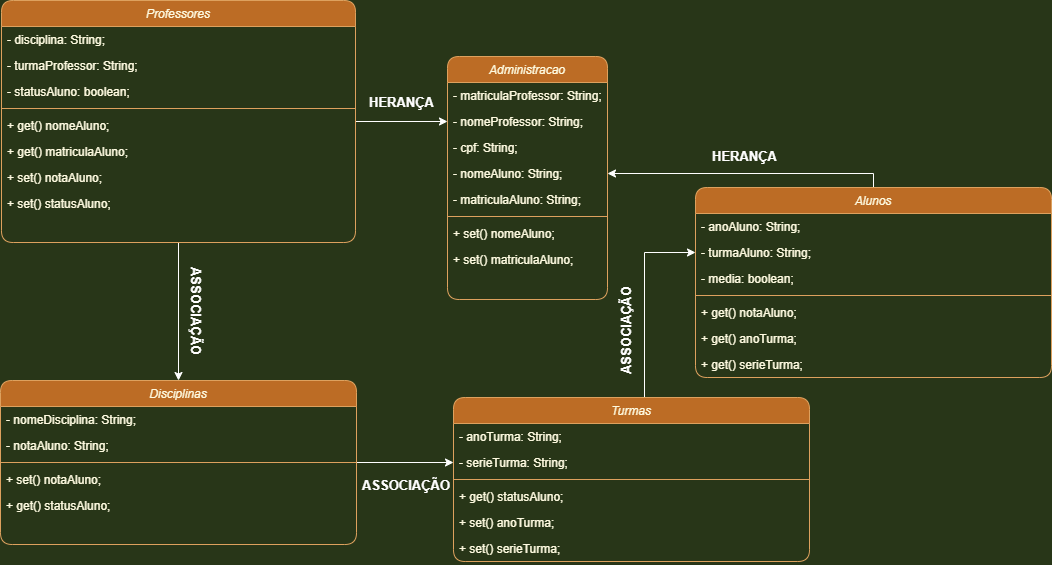

The diagram above was exported from draw.io. Its source (the exported page's mxGraphModel, read from the mxfile embedded in the PNG):
<mxGraphModel dx="2932" dy="1690" grid="0" gridSize="10" guides="1" tooltips="1" connect="1" arrows="1" fold="1" page="1" pageScale="1" pageWidth="827" pageHeight="1169" background="#283618" math="0" shadow="0">
  <root>
    <mxCell id="WIyWlLk6GJQsqaUBKTNV-0" />
    <mxCell id="WIyWlLk6GJQsqaUBKTNV-1" parent="WIyWlLk6GJQsqaUBKTNV-0" />
    <mxCell id="Mx4fSCv9mrIWnhOVtnkE-0" style="edgeStyle=orthogonalEdgeStyle;rounded=0;orthogonalLoop=1;jettySize=auto;html=1;entryX=1;entryY=0.5;entryDx=0;entryDy=0;strokeColor=#FFFFFF;" parent="WIyWlLk6GJQsqaUBKTNV-1" source="UcndkOuoSvSEWGyIL7Ip-1" target="gCMJ6l4LGhb7Wu5j5Pb6-12" edge="1">
      <mxGeometry relative="1" as="geometry">
        <Array as="points">
          <mxPoint x="-74" y="-22" />
        </Array>
      </mxGeometry>
    </mxCell>
    <mxCell id="UcndkOuoSvSEWGyIL7Ip-1" value="Alunos" style="swimlane;fontStyle=2;align=center;verticalAlign=top;childLayout=stackLayout;horizontal=1;startSize=26;horizontalStack=0;resizeParent=1;resizeLast=0;collapsible=1;marginBottom=0;rounded=1;shadow=0;strokeWidth=1;fillColor=#BC6C25;strokeColor=#DDA15E;fontColor=#FEFAE0;" parent="WIyWlLk6GJQsqaUBKTNV-1" vertex="1">
      <mxGeometry x="-252" y="-8" width="356" height="190" as="geometry">
        <mxRectangle x="230" y="140" width="160" height="26" as="alternateBounds" />
      </mxGeometry>
    </mxCell>
    <mxCell id="UcndkOuoSvSEWGyIL7Ip-2" value="- anoAluno: String;" style="text;align=left;verticalAlign=top;spacingLeft=4;spacingRight=4;overflow=hidden;rotatable=0;points=[[0,0.5],[1,0.5]];portConstraint=eastwest;fontColor=#FEFAE0;rounded=1;" parent="UcndkOuoSvSEWGyIL7Ip-1" vertex="1">
      <mxGeometry y="26" width="356" height="26" as="geometry" />
    </mxCell>
    <mxCell id="UcndkOuoSvSEWGyIL7Ip-3" value="- turmaAluno: String;" style="text;align=left;verticalAlign=top;spacingLeft=4;spacingRight=4;overflow=hidden;rotatable=0;points=[[0,0.5],[1,0.5]];portConstraint=eastwest;rounded=1;shadow=0;html=0;fontColor=#FEFAE0;" parent="UcndkOuoSvSEWGyIL7Ip-1" vertex="1">
      <mxGeometry y="52" width="356" height="26" as="geometry" />
    </mxCell>
    <mxCell id="cDTNxk8YtJJFa1hnar5z-7" value="- media: boolean;" style="text;align=left;verticalAlign=top;spacingLeft=4;spacingRight=4;overflow=hidden;rotatable=0;points=[[0,0.5],[1,0.5]];portConstraint=eastwest;rounded=1;shadow=0;html=0;fontColor=#FEFAE0;" parent="UcndkOuoSvSEWGyIL7Ip-1" vertex="1">
      <mxGeometry y="78" width="356" height="26" as="geometry" />
    </mxCell>
    <mxCell id="UcndkOuoSvSEWGyIL7Ip-6" value="" style="line;html=1;strokeWidth=1;align=left;verticalAlign=middle;spacingTop=-1;spacingLeft=3;spacingRight=3;rotatable=0;labelPosition=right;points=[];portConstraint=eastwest;labelBackgroundColor=#283618;fillColor=#BC6C25;strokeColor=#DDA15E;fontColor=#FEFAE0;rounded=1;" parent="UcndkOuoSvSEWGyIL7Ip-1" vertex="1">
      <mxGeometry y="104" width="356" height="8" as="geometry" />
    </mxCell>
    <mxCell id="UcndkOuoSvSEWGyIL7Ip-7" value="+ get() notaAluno;" style="text;align=left;verticalAlign=top;spacingLeft=4;spacingRight=4;overflow=hidden;rotatable=0;points=[[0,0.5],[1,0.5]];portConstraint=eastwest;fontColor=#FEFAE0;rounded=1;" parent="UcndkOuoSvSEWGyIL7Ip-1" vertex="1">
      <mxGeometry y="112" width="356" height="26" as="geometry" />
    </mxCell>
    <mxCell id="Mx4fSCv9mrIWnhOVtnkE-18" value="+ get() anoTurma;" style="text;align=left;verticalAlign=top;spacingLeft=4;spacingRight=4;overflow=hidden;rotatable=0;points=[[0,0.5],[1,0.5]];portConstraint=eastwest;fontColor=#FEFAE0;rounded=1;" parent="UcndkOuoSvSEWGyIL7Ip-1" vertex="1">
      <mxGeometry y="138" width="356" height="26" as="geometry" />
    </mxCell>
    <mxCell id="Mx4fSCv9mrIWnhOVtnkE-19" value="+ get() serieTurma;" style="text;align=left;verticalAlign=top;spacingLeft=4;spacingRight=4;overflow=hidden;rotatable=0;points=[[0,0.5],[1,0.5]];portConstraint=eastwest;fontColor=#FEFAE0;rounded=1;" parent="UcndkOuoSvSEWGyIL7Ip-1" vertex="1">
      <mxGeometry y="164" width="356" height="26" as="geometry" />
    </mxCell>
    <mxCell id="Mx4fSCv9mrIWnhOVtnkE-2" style="edgeStyle=orthogonalEdgeStyle;rounded=0;orthogonalLoop=1;jettySize=auto;html=1;entryX=0.5;entryY=0;entryDx=0;entryDy=0;strokeColor=#FFFFFF;" parent="WIyWlLk6GJQsqaUBKTNV-1" source="UcndkOuoSvSEWGyIL7Ip-8" target="gCMJ6l4LGhb7Wu5j5Pb6-20" edge="1">
      <mxGeometry relative="1" as="geometry" />
    </mxCell>
    <mxCell id="Mx4fSCv9mrIWnhOVtnkE-11" style="edgeStyle=orthogonalEdgeStyle;rounded=0;orthogonalLoop=1;jettySize=auto;html=1;entryX=0;entryY=0.5;entryDx=0;entryDy=0;fillColor=#FFFFFF;strokeColor=#FFFFFF;" parent="WIyWlLk6GJQsqaUBKTNV-1" source="UcndkOuoSvSEWGyIL7Ip-8" target="3WtNFGJTksD0AjpPjzN5-10" edge="1">
      <mxGeometry relative="1" as="geometry" />
    </mxCell>
    <mxCell id="UcndkOuoSvSEWGyIL7Ip-8" value="Professores" style="swimlane;fontStyle=2;align=center;verticalAlign=top;childLayout=stackLayout;horizontal=1;startSize=26;horizontalStack=0;resizeParent=1;resizeLast=0;collapsible=1;marginBottom=0;rounded=1;shadow=0;strokeWidth=1;fillColor=#BC6C25;strokeColor=#DDA15E;fontColor=#FEFAE0;" parent="WIyWlLk6GJQsqaUBKTNV-1" vertex="1">
      <mxGeometry x="-946" y="-195" width="354" height="242" as="geometry">
        <mxRectangle x="230" y="140" width="160" height="26" as="alternateBounds" />
      </mxGeometry>
    </mxCell>
    <mxCell id="UcndkOuoSvSEWGyIL7Ip-9" value="- disciplina: String;" style="text;align=left;verticalAlign=top;spacingLeft=4;spacingRight=4;overflow=hidden;rotatable=0;points=[[0,0.5],[1,0.5]];portConstraint=eastwest;fontColor=#FEFAE0;rounded=1;" parent="UcndkOuoSvSEWGyIL7Ip-8" vertex="1">
      <mxGeometry y="26" width="354" height="26" as="geometry" />
    </mxCell>
    <mxCell id="UcndkOuoSvSEWGyIL7Ip-10" value="- turmaProfessor: String;" style="text;align=left;verticalAlign=top;spacingLeft=4;spacingRight=4;overflow=hidden;rotatable=0;points=[[0,0.5],[1,0.5]];portConstraint=eastwest;rounded=1;shadow=0;html=0;fontColor=#FEFAE0;" parent="UcndkOuoSvSEWGyIL7Ip-8" vertex="1">
      <mxGeometry y="52" width="354" height="26" as="geometry" />
    </mxCell>
    <mxCell id="Mx4fSCv9mrIWnhOVtnkE-21" value="- statusAluno: boolean;" style="text;align=left;verticalAlign=top;spacingLeft=4;spacingRight=4;overflow=hidden;rotatable=0;points=[[0,0.5],[1,0.5]];portConstraint=eastwest;rounded=1;shadow=0;html=0;fontColor=#FEFAE0;" parent="UcndkOuoSvSEWGyIL7Ip-8" vertex="1">
      <mxGeometry y="78" width="354" height="26" as="geometry" />
    </mxCell>
    <mxCell id="UcndkOuoSvSEWGyIL7Ip-13" value="" style="line;html=1;strokeWidth=1;align=left;verticalAlign=middle;spacingTop=-1;spacingLeft=3;spacingRight=3;rotatable=0;labelPosition=right;points=[];portConstraint=eastwest;labelBackgroundColor=#283618;fillColor=#BC6C25;strokeColor=#DDA15E;fontColor=#FEFAE0;rounded=1;" parent="UcndkOuoSvSEWGyIL7Ip-8" vertex="1">
      <mxGeometry y="104" width="354" height="8" as="geometry" />
    </mxCell>
    <mxCell id="UcndkOuoSvSEWGyIL7Ip-14" value="+ get() nomeAluno;" style="text;align=left;verticalAlign=top;spacingLeft=4;spacingRight=4;overflow=hidden;rotatable=0;points=[[0,0.5],[1,0.5]];portConstraint=eastwest;fontColor=#FEFAE0;rounded=1;" parent="UcndkOuoSvSEWGyIL7Ip-8" vertex="1">
      <mxGeometry y="112" width="354" height="26" as="geometry" />
    </mxCell>
    <mxCell id="3WtNFGJTksD0AjpPjzN5-15" value="+ get() matriculaAluno;" style="text;align=left;verticalAlign=top;spacingLeft=4;spacingRight=4;overflow=hidden;rotatable=0;points=[[0,0.5],[1,0.5]];portConstraint=eastwest;fontColor=#FEFAE0;rounded=1;" parent="UcndkOuoSvSEWGyIL7Ip-8" vertex="1">
      <mxGeometry y="138" width="354" height="26" as="geometry" />
    </mxCell>
    <mxCell id="h-kG42ZO6OpB03BBDcYt-0" value="+ set() notaAluno; " style="text;align=left;verticalAlign=top;spacingLeft=4;spacingRight=4;overflow=hidden;rotatable=0;points=[[0,0.5],[1,0.5]];portConstraint=eastwest;fontColor=#FEFAE0;rounded=1;" parent="UcndkOuoSvSEWGyIL7Ip-8" vertex="1">
      <mxGeometry y="164" width="354" height="26" as="geometry" />
    </mxCell>
    <mxCell id="Mx4fSCv9mrIWnhOVtnkE-22" value="+ set() statusAluno;" style="text;align=left;verticalAlign=top;spacingLeft=4;spacingRight=4;overflow=hidden;rotatable=0;points=[[0,0.5],[1,0.5]];portConstraint=eastwest;fontColor=#FEFAE0;rounded=1;" parent="UcndkOuoSvSEWGyIL7Ip-8" vertex="1">
      <mxGeometry y="190" width="354" height="26" as="geometry" />
    </mxCell>
    <mxCell id="gCMJ6l4LGhb7Wu5j5Pb6-10" value="Administracao" style="swimlane;fontStyle=2;align=center;verticalAlign=top;childLayout=stackLayout;horizontal=1;startSize=26;horizontalStack=0;resizeParent=1;resizeLast=0;collapsible=1;marginBottom=0;rounded=1;shadow=0;strokeWidth=1;fillColor=#BC6C25;strokeColor=#DDA15E;fontColor=#FEFAE0;" parent="WIyWlLk6GJQsqaUBKTNV-1" vertex="1">
      <mxGeometry x="-500" y="-139" width="160" height="243" as="geometry">
        <mxRectangle x="230" y="140" width="160" height="26" as="alternateBounds" />
      </mxGeometry>
    </mxCell>
    <mxCell id="gCMJ6l4LGhb7Wu5j5Pb6-11" value="- matriculaProfessor: String;" style="text;align=left;verticalAlign=top;spacingLeft=4;spacingRight=4;overflow=hidden;rotatable=0;points=[[0,0.5],[1,0.5]];portConstraint=eastwest;fontColor=#FEFAE0;rounded=1;" parent="gCMJ6l4LGhb7Wu5j5Pb6-10" vertex="1">
      <mxGeometry y="26" width="160" height="26" as="geometry" />
    </mxCell>
    <mxCell id="3WtNFGJTksD0AjpPjzN5-10" value="- nomeProfessor: String;" style="text;align=left;verticalAlign=top;spacingLeft=4;spacingRight=4;overflow=hidden;rotatable=0;points=[[0,0.5],[1,0.5]];portConstraint=eastwest;rounded=1;shadow=0;html=0;fontColor=#FEFAE0;" parent="gCMJ6l4LGhb7Wu5j5Pb6-10" vertex="1">
      <mxGeometry y="52" width="160" height="26" as="geometry" />
    </mxCell>
    <mxCell id="3WtNFGJTksD0AjpPjzN5-11" value="- cpf: String;" style="text;align=left;verticalAlign=top;spacingLeft=4;spacingRight=4;overflow=hidden;rotatable=0;points=[[0,0.5],[1,0.5]];portConstraint=eastwest;rounded=1;shadow=0;html=0;fontColor=#FEFAE0;" parent="gCMJ6l4LGhb7Wu5j5Pb6-10" vertex="1">
      <mxGeometry y="78" width="160" height="26" as="geometry" />
    </mxCell>
    <mxCell id="gCMJ6l4LGhb7Wu5j5Pb6-12" value="- nomeAluno: String;" style="text;align=left;verticalAlign=top;spacingLeft=4;spacingRight=4;overflow=hidden;rotatable=0;points=[[0,0.5],[1,0.5]];portConstraint=eastwest;rounded=1;shadow=0;html=0;fontColor=#FEFAE0;" parent="gCMJ6l4LGhb7Wu5j5Pb6-10" vertex="1">
      <mxGeometry y="104" width="160" height="26" as="geometry" />
    </mxCell>
    <mxCell id="3WtNFGJTksD0AjpPjzN5-9" value="- matriculaAluno: String;" style="text;align=left;verticalAlign=top;spacingLeft=4;spacingRight=4;overflow=hidden;rotatable=0;points=[[0,0.5],[1,0.5]];portConstraint=eastwest;fontColor=#FEFAE0;rounded=1;" parent="gCMJ6l4LGhb7Wu5j5Pb6-10" vertex="1">
      <mxGeometry y="130" width="160" height="26" as="geometry" />
    </mxCell>
    <mxCell id="gCMJ6l4LGhb7Wu5j5Pb6-16" value="" style="line;html=1;strokeWidth=1;align=left;verticalAlign=middle;spacingTop=-1;spacingLeft=3;spacingRight=3;rotatable=0;labelPosition=right;points=[];portConstraint=eastwest;labelBackgroundColor=#283618;fillColor=#BC6C25;strokeColor=#DDA15E;fontColor=#FEFAE0;rounded=1;" parent="gCMJ6l4LGhb7Wu5j5Pb6-10" vertex="1">
      <mxGeometry y="156" width="160" height="8" as="geometry" />
    </mxCell>
    <mxCell id="gCMJ6l4LGhb7Wu5j5Pb6-17" value="+ set() nomeAluno;" style="text;align=left;verticalAlign=top;spacingLeft=4;spacingRight=4;overflow=hidden;rotatable=0;points=[[0,0.5],[1,0.5]];portConstraint=eastwest;fontColor=#FEFAE0;rounded=1;" parent="gCMJ6l4LGhb7Wu5j5Pb6-10" vertex="1">
      <mxGeometry y="164" width="160" height="26" as="geometry" />
    </mxCell>
    <mxCell id="gCMJ6l4LGhb7Wu5j5Pb6-18" value="+ set() matriculaAluno;" style="text;align=left;verticalAlign=top;spacingLeft=4;spacingRight=4;overflow=hidden;rotatable=0;points=[[0,0.5],[1,0.5]];portConstraint=eastwest;fontColor=#FEFAE0;rounded=1;" parent="gCMJ6l4LGhb7Wu5j5Pb6-10" vertex="1">
      <mxGeometry y="190" width="160" height="26" as="geometry" />
    </mxCell>
    <mxCell id="Mx4fSCv9mrIWnhOVtnkE-5" style="edgeStyle=orthogonalEdgeStyle;rounded=0;orthogonalLoop=1;jettySize=auto;html=1;entryX=0;entryY=0.5;entryDx=0;entryDy=0;fillColor=#FFFFFF;strokeColor=#FFFFFF;" parent="WIyWlLk6GJQsqaUBKTNV-1" source="gCMJ6l4LGhb7Wu5j5Pb6-20" target="3WtNFGJTksD0AjpPjzN5-18" edge="1">
      <mxGeometry relative="1" as="geometry" />
    </mxCell>
    <mxCell id="gCMJ6l4LGhb7Wu5j5Pb6-20" value="Disciplinas" style="swimlane;fontStyle=2;align=center;verticalAlign=top;childLayout=stackLayout;horizontal=1;startSize=26;horizontalStack=0;resizeParent=1;resizeLast=0;collapsible=1;marginBottom=0;rounded=1;shadow=0;strokeWidth=1;fillColor=#BC6C25;strokeColor=#DDA15E;fontColor=#FEFAE0;" parent="WIyWlLk6GJQsqaUBKTNV-1" vertex="1">
      <mxGeometry x="-947" y="185" width="356" height="164" as="geometry">
        <mxRectangle x="230" y="140" width="160" height="26" as="alternateBounds" />
      </mxGeometry>
    </mxCell>
    <mxCell id="gCMJ6l4LGhb7Wu5j5Pb6-21" value="- nomeDisciplina: String;" style="text;align=left;verticalAlign=top;spacingLeft=4;spacingRight=4;overflow=hidden;rotatable=0;points=[[0,0.5],[1,0.5]];portConstraint=eastwest;fontColor=#FEFAE0;rounded=1;" parent="gCMJ6l4LGhb7Wu5j5Pb6-20" vertex="1">
      <mxGeometry y="26" width="356" height="26" as="geometry" />
    </mxCell>
    <mxCell id="3WtNFGJTksD0AjpPjzN5-17" value="- notaAluno: String;" style="text;align=left;verticalAlign=top;spacingLeft=4;spacingRight=4;overflow=hidden;rotatable=0;points=[[0,0.5],[1,0.5]];portConstraint=eastwest;fontColor=#FEFAE0;rounded=1;" parent="gCMJ6l4LGhb7Wu5j5Pb6-20" vertex="1">
      <mxGeometry y="52" width="356" height="26" as="geometry" />
    </mxCell>
    <mxCell id="gCMJ6l4LGhb7Wu5j5Pb6-23" value="" style="line;html=1;strokeWidth=1;align=left;verticalAlign=middle;spacingTop=-1;spacingLeft=3;spacingRight=3;rotatable=0;labelPosition=right;points=[];portConstraint=eastwest;labelBackgroundColor=#283618;fillColor=#BC6C25;strokeColor=#DDA15E;fontColor=#FEFAE0;rounded=1;" parent="gCMJ6l4LGhb7Wu5j5Pb6-20" vertex="1">
      <mxGeometry y="78" width="356" height="8" as="geometry" />
    </mxCell>
    <mxCell id="gCMJ6l4LGhb7Wu5j5Pb6-24" value="+ set() notaAluno;" style="text;align=left;verticalAlign=top;spacingLeft=4;spacingRight=4;overflow=hidden;rotatable=0;points=[[0,0.5],[1,0.5]];portConstraint=eastwest;fontColor=#FEFAE0;rounded=1;" parent="gCMJ6l4LGhb7Wu5j5Pb6-20" vertex="1">
      <mxGeometry y="86" width="356" height="26" as="geometry" />
    </mxCell>
    <mxCell id="Mx4fSCv9mrIWnhOVtnkE-15" value="+ get() statusAluno;" style="text;align=left;verticalAlign=top;spacingLeft=4;spacingRight=4;overflow=hidden;rotatable=0;points=[[0,0.5],[1,0.5]];portConstraint=eastwest;fontColor=#FEFAE0;rounded=1;" parent="gCMJ6l4LGhb7Wu5j5Pb6-20" vertex="1">
      <mxGeometry y="112" width="356" height="26" as="geometry" />
    </mxCell>
    <mxCell id="Mx4fSCv9mrIWnhOVtnkE-6" style="edgeStyle=orthogonalEdgeStyle;rounded=0;orthogonalLoop=1;jettySize=auto;html=1;fillColor=#FFFFFF;strokeColor=#FFFFFF;" parent="WIyWlLk6GJQsqaUBKTNV-1" source="3WtNFGJTksD0AjpPjzN5-1" target="UcndkOuoSvSEWGyIL7Ip-3" edge="1">
      <mxGeometry relative="1" as="geometry">
        <Array as="points">
          <mxPoint x="-303" y="57" />
        </Array>
      </mxGeometry>
    </mxCell>
    <mxCell id="3WtNFGJTksD0AjpPjzN5-1" value="Turmas" style="swimlane;fontStyle=2;align=center;verticalAlign=top;childLayout=stackLayout;horizontal=1;startSize=26;horizontalStack=0;resizeParent=1;resizeLast=0;collapsible=1;marginBottom=0;rounded=1;shadow=0;strokeWidth=1;fillColor=#BC6C25;strokeColor=#DDA15E;fontColor=#FEFAE0;" parent="WIyWlLk6GJQsqaUBKTNV-1" vertex="1">
      <mxGeometry x="-494" y="202" width="356" height="164" as="geometry">
        <mxRectangle x="230" y="140" width="160" height="26" as="alternateBounds" />
      </mxGeometry>
    </mxCell>
    <mxCell id="3WtNFGJTksD0AjpPjzN5-2" value="- anoTurma: String;" style="text;align=left;verticalAlign=top;spacingLeft=4;spacingRight=4;overflow=hidden;rotatable=0;points=[[0,0.5],[1,0.5]];portConstraint=eastwest;fontColor=#FEFAE0;rounded=1;" parent="3WtNFGJTksD0AjpPjzN5-1" vertex="1">
      <mxGeometry y="26" width="356" height="26" as="geometry" />
    </mxCell>
    <mxCell id="3WtNFGJTksD0AjpPjzN5-18" value="- serieTurma: String;" style="text;align=left;verticalAlign=top;spacingLeft=4;spacingRight=4;overflow=hidden;rotatable=0;points=[[0,0.5],[1,0.5]];portConstraint=eastwest;fontColor=#FEFAE0;rounded=1;" parent="3WtNFGJTksD0AjpPjzN5-1" vertex="1">
      <mxGeometry y="52" width="356" height="26" as="geometry" />
    </mxCell>
    <mxCell id="3WtNFGJTksD0AjpPjzN5-4" value="" style="line;html=1;strokeWidth=1;align=left;verticalAlign=middle;spacingTop=-1;spacingLeft=3;spacingRight=3;rotatable=0;labelPosition=right;points=[];portConstraint=eastwest;labelBackgroundColor=#283618;fillColor=#BC6C25;strokeColor=#DDA15E;fontColor=#FEFAE0;rounded=1;" parent="3WtNFGJTksD0AjpPjzN5-1" vertex="1">
      <mxGeometry y="78" width="356" height="8" as="geometry" />
    </mxCell>
    <mxCell id="Mx4fSCv9mrIWnhOVtnkE-14" value="+ get() statusAluno;" style="text;align=left;verticalAlign=top;spacingLeft=4;spacingRight=4;overflow=hidden;rotatable=0;points=[[0,0.5],[1,0.5]];portConstraint=eastwest;fontColor=#FEFAE0;rounded=1;" parent="3WtNFGJTksD0AjpPjzN5-1" vertex="1">
      <mxGeometry y="86" width="356" height="26" as="geometry" />
    </mxCell>
    <mxCell id="Mx4fSCv9mrIWnhOVtnkE-16" value="+ set() anoTurma;" style="text;align=left;verticalAlign=top;spacingLeft=4;spacingRight=4;overflow=hidden;rotatable=0;points=[[0,0.5],[1,0.5]];portConstraint=eastwest;fontColor=#FEFAE0;rounded=1;" parent="3WtNFGJTksD0AjpPjzN5-1" vertex="1">
      <mxGeometry y="112" width="356" height="26" as="geometry" />
    </mxCell>
    <mxCell id="Mx4fSCv9mrIWnhOVtnkE-17" value="+ set() serieTurma;" style="text;align=left;verticalAlign=top;spacingLeft=4;spacingRight=4;overflow=hidden;rotatable=0;points=[[0,0.5],[1,0.5]];portConstraint=eastwest;fontColor=#FEFAE0;rounded=1;" parent="3WtNFGJTksD0AjpPjzN5-1" vertex="1">
      <mxGeometry y="138" width="356" height="26" as="geometry" />
    </mxCell>
    <mxCell id="I1EbFIeVd_qrZcuo0tgC-0" value="&lt;font color=&quot;#ffffff&quot; style=&quot;font-size: 13px;&quot;&gt;&lt;b&gt;HERANÇA&lt;/b&gt;&lt;/font&gt;" style="text;html=1;strokeColor=none;fillColor=none;align=center;verticalAlign=middle;whiteSpace=wrap;rounded=0;" vertex="1" parent="WIyWlLk6GJQsqaUBKTNV-1">
      <mxGeometry x="-238" y="-54" width="71" height="30" as="geometry" />
    </mxCell>
    <mxCell id="I1EbFIeVd_qrZcuo0tgC-2" value="&lt;font color=&quot;#ffffff&quot; style=&quot;font-size: 13px;&quot;&gt;&lt;b&gt;HERANÇA&lt;/b&gt;&lt;/font&gt;" style="text;html=1;strokeColor=none;fillColor=none;align=center;verticalAlign=middle;whiteSpace=wrap;rounded=0;" vertex="1" parent="WIyWlLk6GJQsqaUBKTNV-1">
      <mxGeometry x="-581" y="-108" width="71" height="30" as="geometry" />
    </mxCell>
    <mxCell id="I1EbFIeVd_qrZcuo0tgC-3" value="&lt;font color=&quot;#ffffff&quot; style=&quot;font-size: 13px;&quot;&gt;&lt;b&gt;ASSOCIAÇÃO&lt;/b&gt;&lt;/font&gt;" style="text;html=1;strokeColor=none;fillColor=none;align=center;verticalAlign=middle;whiteSpace=wrap;rounded=0;rotation=90;" vertex="1" parent="WIyWlLk6GJQsqaUBKTNV-1">
      <mxGeometry x="-801" y="101" width="100" height="30" as="geometry" />
    </mxCell>
    <mxCell id="I1EbFIeVd_qrZcuo0tgC-4" value="&lt;font color=&quot;#ffffff&quot; style=&quot;font-size: 13px;&quot;&gt;&lt;b style=&quot;&quot;&gt;ASSOCIAÇÃO&lt;/b&gt;&lt;/font&gt;" style="text;html=1;strokeColor=none;fillColor=none;align=center;verticalAlign=middle;whiteSpace=wrap;rounded=0;rotation=-90;" vertex="1" parent="WIyWlLk6GJQsqaUBKTNV-1">
      <mxGeometry x="-371" y="120" width="100" height="30" as="geometry" />
    </mxCell>
    <mxCell id="I1EbFIeVd_qrZcuo0tgC-5" value="&lt;font color=&quot;#ffffff&quot; style=&quot;font-size: 13px;&quot;&gt;&lt;b&gt;ASSOCIAÇÃO&lt;/b&gt;&lt;/font&gt;" style="text;html=1;strokeColor=none;fillColor=none;align=center;verticalAlign=middle;whiteSpace=wrap;rounded=0;" vertex="1" parent="WIyWlLk6GJQsqaUBKTNV-1">
      <mxGeometry x="-591" y="275" width="100" height="30" as="geometry" />
    </mxCell>
  </root>
</mxGraphModel>